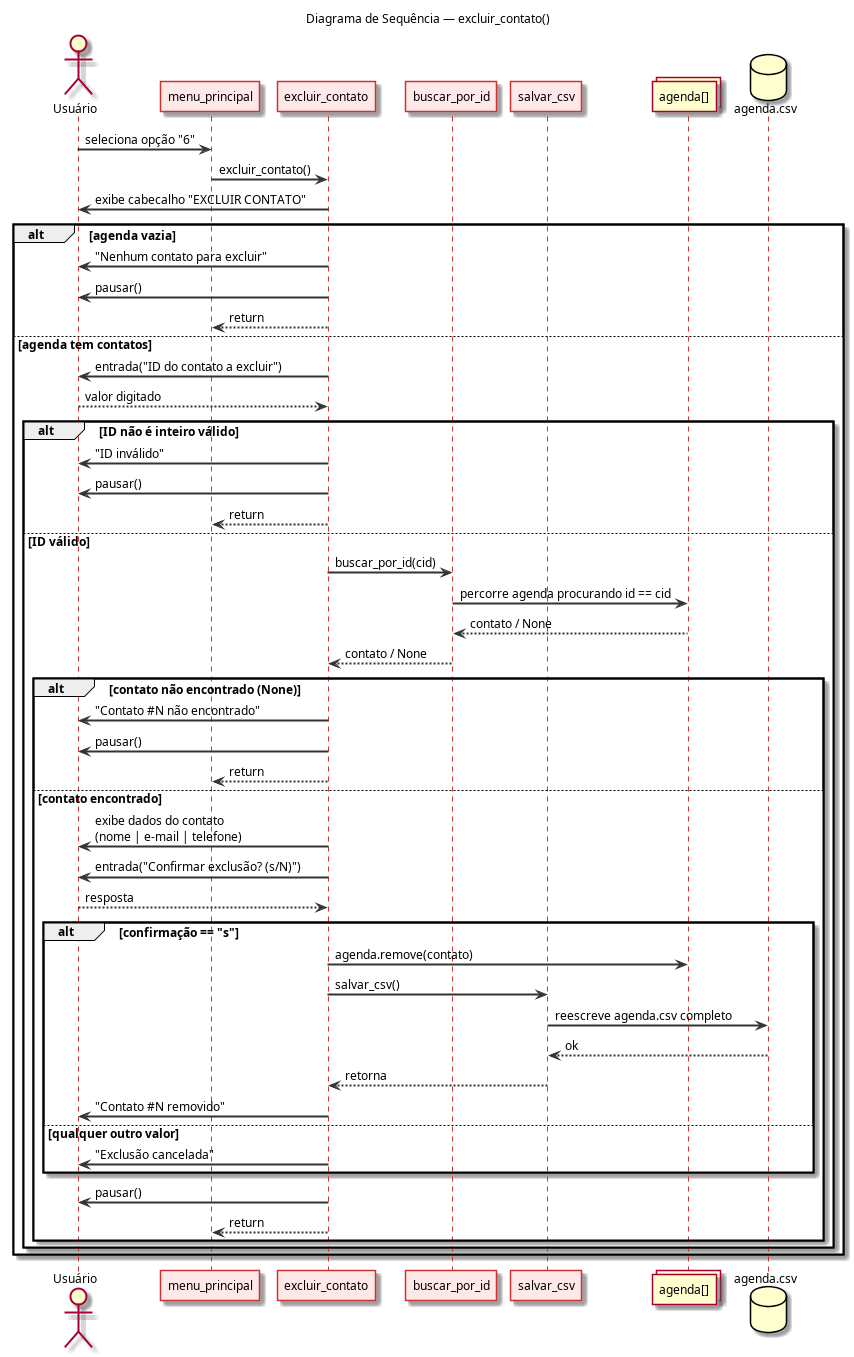

The diagram above was rendered by PlantUML. Its source (embedded in the PNG):
@startuml 10_sequencia_excluir
title Diagrama de Sequência — excluir_contato()

skinparam sequenceArrowThickness 2
skinparam sequenceParticipantBorderColor #CC3333
skinparam sequenceParticipantBackgroundColor #FFE8E8
skinparam sequenceLifeLineBorderColor #CC3333
skinparam ArrowColor #333333
skinparam defaultFontSize 12

actor       "Usuário"          as U
participant "menu_principal"   as MENU
participant "excluir_contato"  as EX
participant "buscar_por_id"    as BPI
participant "salvar_csv"       as SCSV
collections "agenda[]"         as LISTA
database    "agenda.csv"       as CSV

U -> MENU : seleciona opção "6"
MENU -> EX : excluir_contato()
EX -> U    : exibe cabecalho "EXCLUIR CONTATO"

alt agenda vazia
    EX -> U    : "Nenhum contato para excluir"
    EX -> U    : pausar()
    EX --> MENU : return
else agenda tem contatos
    EX -> U    : entrada("ID do contato a excluir")
    U --> EX   : valor digitado

    alt ID não é inteiro válido
        EX -> U    : "ID inválido"
        EX -> U    : pausar()
        EX --> MENU : return
    else ID válido
        EX -> BPI  : buscar_por_id(cid)
        BPI -> LISTA : percorre agenda procurando id == cid
        LISTA --> BPI : contato / None
        BPI --> EX : contato / None

        alt contato não encontrado (None)
            EX -> U    : "Contato #N não encontrado"
            EX -> U    : pausar()
            EX --> MENU : return
        else contato encontrado
            EX -> U    : exibe dados do contato\n(nome | e-mail | telefone)
            EX -> U    : entrada("Confirmar exclusão? (s/N)")
            U --> EX   : resposta

            alt confirmação == "s"
                EX -> LISTA : agenda.remove(contato)
                EX -> SCSV  : salvar_csv()
                SCSV -> CSV : reescreve agenda.csv completo
                CSV --> SCSV : ok
                SCSV --> EX  : retorna
                EX -> U     : "Contato #N removido"
            else qualquer outro valor
                EX -> U     : "Exclusão cancelada"
            end

            EX -> U     : pausar()
            EX --> MENU : return
        end
    end
end
@enduml